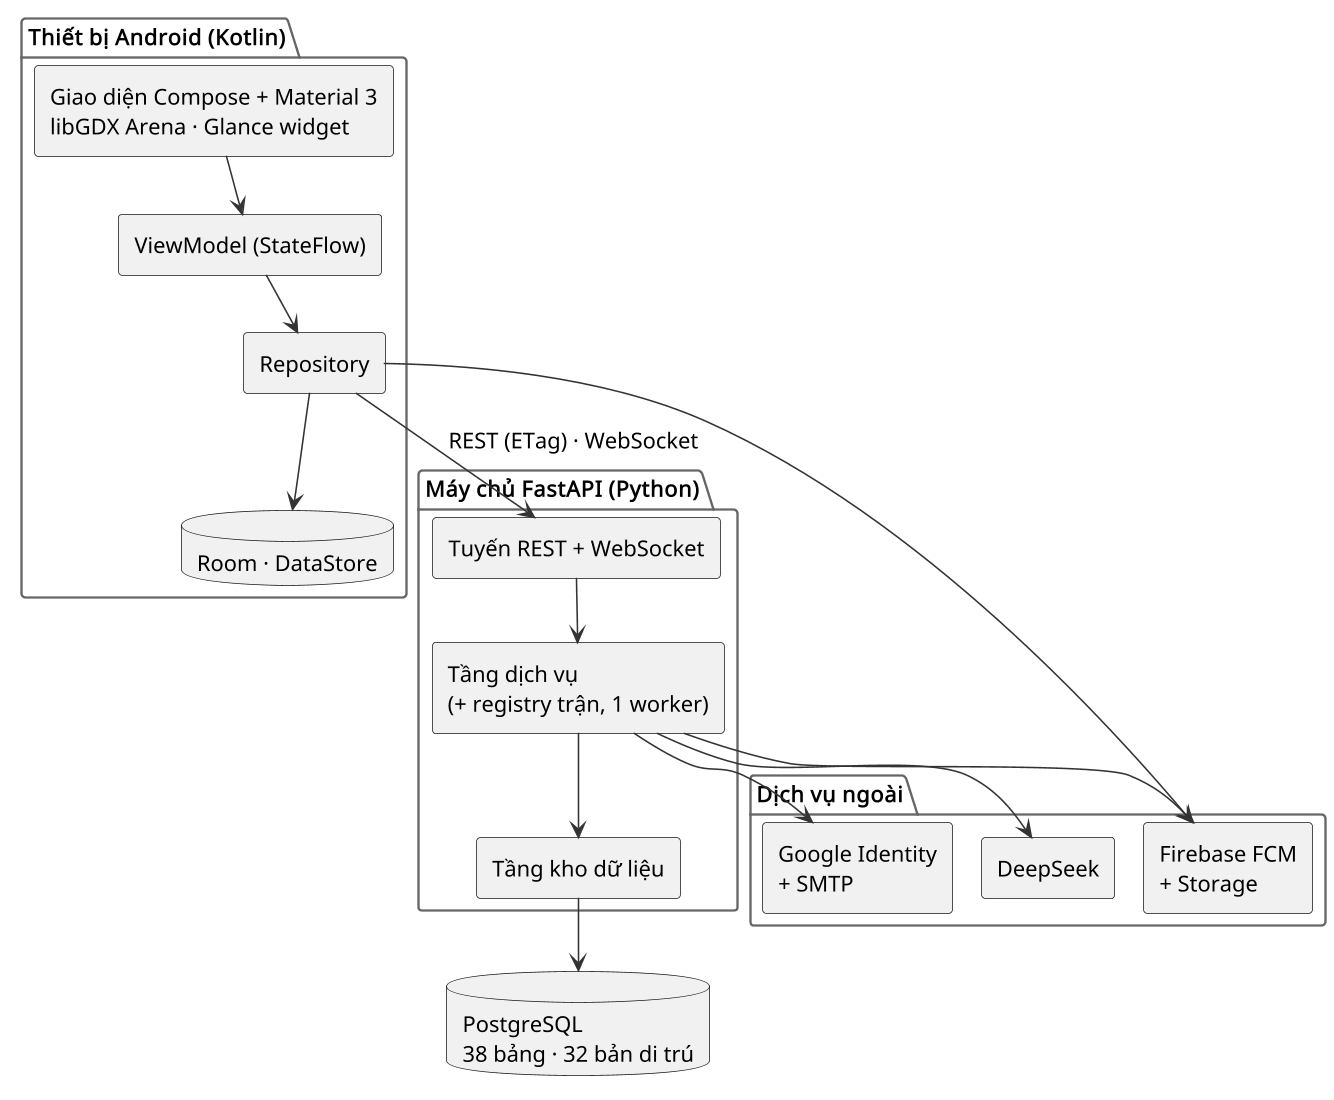

The diagram above was rendered by PlantUML. Its source (embedded in the PNG):
@startuml
!include _style.puml
skinparam componentStyle rectangle
top to bottom direction

package "Thiết bị Android (Kotlin)" as APP {
  component "Giao diện Compose + Material 3\nlibGDX Arena · Glance widget" as UI
  component "ViewModel (StateFlow)" as VM
  component "Repository" as REPO
  database "Room · DataStore" as LOCAL
}

package "Máy chủ FastAPI (Python)" as SRV {
  component "Tuyến REST + WebSocket" as ROUTES
  component "Tầng dịch vụ\n(+ registry trận, 1 worker)" as SVC
  component "Tầng kho dữ liệu" as DAL
}

database "PostgreSQL\n38 bảng · 32 bản di trú" as DB

package "Dịch vụ ngoài" as EXT {
  component "DeepSeek" as AI
  component "Firebase FCM\n+ Storage" as FB
  component "Google Identity\n+ SMTP" as GG
}

UI --> VM
VM --> REPO
REPO --> LOCAL
REPO --> ROUTES : REST (ETag) · WebSocket
ROUTES --> SVC
SVC --> DAL
DAL --> DB
SVC --> AI
SVC --> FB
SVC --> GG
REPO --> FB
@enduml